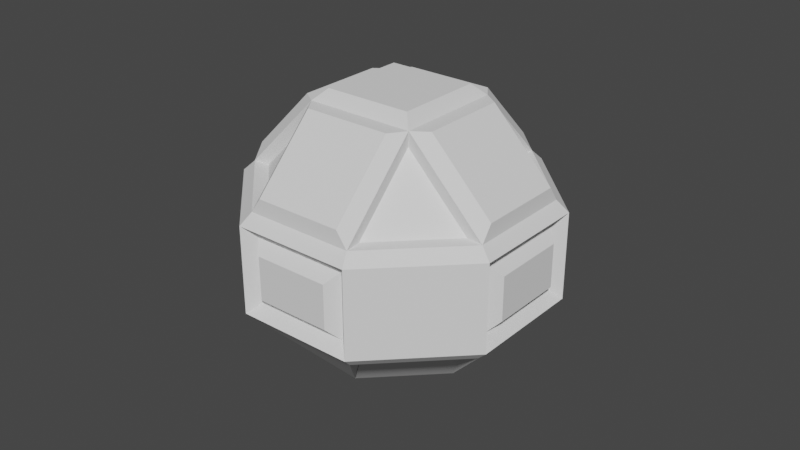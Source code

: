 # Source: Rhombicuboctahedron.blend  (saved by Blender 2.93.21; exported with 4.5.12 LTS)
import bpy
from mathutils import Matrix  # noqa: F401  (used for matrix-valued properties, if any)

bpy.ops.wm.read_factory_settings(use_empty=True)
scene = bpy.context.scene
scene.name = 'Scene'

# ---- collections
col_collection = bpy.data.collections.new('Collection'); scene.collection.children.link(col_collection)

# ---- world
world_world = bpy.data.worlds.new('World'); scene.world = world_world
world_world.use_nodes = True; world_world.node_tree.nodes.clear()
_N = world_world.node_tree.nodes; _L = world_world.node_tree.links
n0 = _N.new('ShaderNodeOutputWorld'); n0.name = 'World Output'; n0.location = (300, 300)
n1 = _N.new('ShaderNodeBackground'); n1.name = 'Background'; n1.location = (10, 300)
n1.inputs[0].default_value = (0.05088, 0.05088, 0.05088, 1.0)
_L.new(n1.outputs[0], n0.inputs[0])
n0.is_active_output = True
world_world.color = (0.05088, 0.05088, 0.05088)
world_world.use_sun_shadow = False
world_world.sun_shadow_jitter_overblur = 0.0

# ---- meshes
me_cylinder_001 = bpy.data.meshes.new('Cylinder.001')
me_cylinder_001.from_pydata([(1.079, 0.8181, -0.3145), (1.079, 0.8181, 0.08555), (1.342, 0.1848, -0.3145), (1.342, 0.1848, 0.08555), (0.8181, -1.079, -0.3145), (0.8181, -1.079, 0.08555), (0.1848, -1.342, -0.3145), (0.1848, -1.342, 0.08555), (-1.079, -0.8181, -0.3145), (-1.079, -0.8181, 0.08555), (-1.342, -0.1848, -0.3145), (-1.342, -0.1848, 0.08555), (0.9487, 0.8722, 0.1855), (0.9487, 0.8722, -0.4145), (1.288, 0.05412, 0.1855), (1.288, 0.05412, -0.4145), (0.8722, -0.9487, 0.1855), (0.8722, -0.9487, -0.4145), (0.05412, -1.288, 0.1855), (0.05412, -1.288, -0.4145), (-0.9487, -0.8722, 0.1855), (-0.9487, -0.8722, -0.4145), (-1.288, -0.05412, 0.1855), (-1.288, -0.05412, -0.4145)], [], [(0, 1, 3, 2), (4, 5, 7, 6), (8, 9, 11, 10), (1, 0, 13, 12), (2, 3, 14, 15), (0, 2, 15, 13), (3, 1, 12, 14), (5, 4, 17, 16), (6, 7, 18, 19), (9, 8, 21, 20), (10, 11, 22, 23), (4, 6, 19, 17), (7, 5, 16, 18), (8, 10, 23, 21), (11, 9, 20, 22)])
_uv = me_cylinder_001.uv_layers.new(name='UVMap')
_uv.uv.foreach_set('vector', [0.852, 0.65, 0.852, 0.85, 0.773, 0.85, 0.773, 0.65, 0.602, 0.65, 0.602, 0.85, 0.523, 0.85, 0.523, 0.65, 0.352, 0.65, 0.352, 0.85, 0.273, 0.85, 0.273, 0.65, 0.852, 0.85, 0.852, 0.65, 0.8635, 0.6, 0.8635, 0.9, 0.773, 0.65, 0.773, 0.85, 0.7615, 0.9, 0.7615, 0.6, 0.852, 0.65, 0.773, 0.65, 0.7615, 0.6, 0.8635, 0.6, 0.773, 0.85, 0.852, 0.85, 0.8635, 0.9, 0.7615, 0.9, 0.602, 0.85, 0.602, 0.65, 0.6135, 0.6, 0.6135, 0.9, 0.523, 0.65, 0.523, 0.85, 0.5115, 0.9, 0.5115, 0.6, 0.352, 0.85, 0.352, 0.65, 0.3635, 0.6, 0.3635, 0.9, 0.273, 0.65, 0.273, 0.85, 0.2615, 0.9, 0.2615, 0.6, 0.602, 0.65, 0.523, 0.65, 0.5115, 0.6, 0.6135, 0.6, 0.523, 0.85, 0.602, 0.85, 0.6135, 0.9, 0.5115, 0.9, 0.352, 0.65, 0.273, 0.65, 0.2615, 0.6, 0.3635, 0.6, 0.273, 0.85, 0.352, 0.85, 0.3635, 0.9, 0.2615, 0.9])
me_cylinder_001.use_remesh_fix_poles = True
me_cylinder_001.use_remesh_preserve_attributes = False
me_cylinder_001.update()
me_cylinder_002 = bpy.data.meshes.new('Cylinder.002')
me_cylinder_002.from_pydata([(0.558, 0.2311, -1.287), (-0.558, -0.2311, -1.287), (-0.2311, 0.558, -1.287), (0.2311, -0.558, -1.287), (0.03827, 1.141, -0.6157), (0.7798, 0.8339, -0.6157), (1.141, -0.03827, -0.6157), (0.8339, -0.7798, -0.6157), (-0.03827, -1.141, -0.6157), (-0.7798, -0.8339, -0.6157), (-1.141, 0.03827, -0.6157), (-0.8339, 0.7798, -0.6157)], [], [(11, 2, 1, 10), (9, 1, 3, 8), (7, 3, 0, 6), (5, 0, 2, 4), (0, 3, 1, 2)])
_uv = me_cylinder_002.uv_layers.new(name='UVMap')
_uv.uv.foreach_set('vector', [0.5852, 0.3979, 0.7016, 0.3496, 0.6453, 0.2138, 0.5289, 0.262, 0.6021, 0.08516, 0.6453, 0.2138, 0.7984, 0.1504, 0.738, 0.02888, 0.9148, 0.1021, 0.7984, 0.1504, 0.8547, 0.2862, 0.9711, 0.238, 0.8979, 0.4148, 0.8547, 0.2862, 0.7016, 0.3496, 0.762, 0.4711, 0.8461, 0.2898, 0.7898, 0.1539, 0.6539, 0.2102, 0.7102, 0.3461])
me_cylinder_002.use_remesh_fix_poles = True
me_cylinder_002.use_remesh_preserve_attributes = False
me_cylinder_002.update()
me_cylinder_004 = bpy.data.meshes.new('Cylinder.004')
me_cylinder_004.from_pydata([(0.558, 0.2311, -1.287), (-0.558, -0.2311, -1.287), (-0.2311, 0.558, -1.287), (0.2311, -0.558, -1.287), (0.03827, 1.141, -0.6157), (0.7798, 0.8339, -0.6157), (1.141, -0.03827, -0.6157), (0.8339, -0.7798, -0.6157), (-0.03827, -1.141, -0.6157), (-0.7798, -0.8339, -0.6157), (-1.141, 0.03827, -0.6157), (-0.8339, 0.7798, -0.6157), (0.0, 1.31, -0.6145), (0.9263, 0.9263, -0.6145), (1.31, -5.726e-08, -0.6145), (0.9263, -0.9263, -0.6145), (-1.145e-07, -1.31, -0.6145), (-0.9263, -0.9263, -0.6145), (-1.31, 1.562e-08, -0.6145), (-0.9263, 0.9263, -0.6145)], [], [(12, 2, 19), (18, 1, 17), (16, 3, 15), (14, 0, 13), (0, 5, 13), (1, 9, 17), (10, 1, 18), (8, 3, 16), (3, 7, 15), (6, 0, 14), (4, 2, 12), (2, 11, 19), (15, 7, 6, 14), (13, 5, 4, 12), (19, 11, 10, 18), (17, 9, 8, 16)])
_uv = me_cylinder_004.uv_layers.new(name='UVMap')
_uv.uv.foreach_set('vector', [0.75, 0.49, 0.7003, 0.37, 0.5803, 0.4197, 0.51, 0.25, 0.63, 0.2003, 0.5803, 0.08029, 0.75, 0.01, 0.7997, 0.13, 0.9197, 0.08029, 0.99, 0.25, 0.87, 0.2997, 0.9197, 0.4197, 0.8547, 0.2862, 0.8979, 0.4148, 0.9197, 0.4197, 0.6453, 0.2138, 0.6021, 0.08516, 0.5803, 0.08029, 0.5289, 0.262, 0.63, 0.2003, 0.51, 0.25, 0.738, 0.02888, 0.7997, 0.13, 0.75, 0.01, 0.7984, 0.1504, 0.9148, 0.1021, 0.9197, 0.08029, 0.9711, 0.238, 0.87, 0.2997, 0.99, 0.25, 0.762, 0.4711, 0.7003, 0.37, 0.75, 0.49, 0.7016, 0.3496, 0.5852, 0.3979, 0.5803, 0.4197, 0.9197, 0.08029, 0.9148, 0.1021, 0.9711, 0.238, 0.99, 0.25, 0.9197, 0.4197, 0.8979, 0.4148, 0.762, 0.4711, 0.75, 0.49, 0.5803, 0.4197, 0.5852, 0.3979, 0.5289, 0.262, 0.51, 0.25, 0.5803, 0.08029, 0.6021, 0.08516, 0.738, 0.02888, 0.75, 0.01])
me_cylinder_004.use_remesh_fix_poles = True
me_cylinder_004.use_remesh_preserve_attributes = False
me_cylinder_004.update()
me_cylinder_005 = bpy.data.meshes.new('Cylinder.005')
me_cylinder_005.from_pydata([(0.9656, 0.8344, 0.527), (-0.09282, 1.273, 0.527), (1.273, 0.09282, 0.527), (0.8344, -0.9656, 0.527), (0.09282, -1.273, 0.527), (-0.9656, -0.8344, 0.527), (-1.273, -0.09282, 0.527), (-0.8344, 0.9656, 0.527), (0.1248, 0.7474, 1.105), (-0.4402, -0.6167, 1.105), (0.7474, -0.1248, 1.105), (-0.6167, 0.4402, 1.105), (0.4402, 0.6167, 1.105), (-0.7474, 0.1248, 1.105), (0.6167, -0.4402, 1.105), (0.2172, 0.5243, 1.206), (-0.9263, -0.9263, 0.3855), (-0.5243, 0.2172, 1.206), (-0.1248, -0.7474, 1.105), (-0.2713, -0.655, 1.106), (0.5243, -0.2172, 1.206), (-0.2172, -0.5243, 1.206), (-0.9656, -0.8344, 0.527), (-0.4402, -0.6167, 1.105), (0.9263, -0.9263, 0.3855), (1.31, -5.726e-08, 0.3855), (0.655, -0.2713, 1.106), (-0.9263, -0.9263, 0.3855), (-1.145e-07, -1.31, 0.3855), (-0.2713, -0.655, 1.106), (-0.9263, 0.9263, 0.3855), (-1.31, 1.562e-08, 0.3855), (-0.655, 0.2713, 1.106), (0.9263, 0.9263, 0.3855), (0.0, 1.31, 0.3855), (0.2713, 0.655, 1.106)], [], [(7, 11, 8, 1), (22, 23, 13, 6), (0, 12, 10, 2), (3, 14, 18, 4), (17, 21, 20, 15), (7, 1, 34, 30), (8, 11, 32, 35), (11, 7, 30, 32), (1, 8, 35, 34), (0, 2, 25, 33), (2, 10, 26, 25), (12, 0, 33, 35), (10, 12, 35, 26), (22, 6, 31, 27), (13, 23, 29, 32), (9, 5, 16, 19), (6, 13, 32, 31), (3, 4, 28, 24), (4, 18, 29, 28), (14, 3, 24, 26), (18, 14, 26, 29), (21, 17, 32, 29), (17, 15, 35, 32), (15, 20, 26, 35), (20, 21, 29, 26)])
_uv = me_cylinder_005.uv_layers.new(name='UVMap')
_uv.uv.foreach_set('vector', [0.1335, 1.0, 0.2718, 1.0, 0.3842, 1.0, 0.04978, 1.0, 0.368, 1.0, 0.416, 1.0, 0.2894, 1.0, 0.2659, 1.0, 0.8252, 1.0, 0.4908, 1.0, 0.6032, 1.0, 0.7415, 1.0, 0.6091, 1.0, 0.5856, 1.0, 0.459, 1.0, 0.507, 1.0, 0.3088, 1.0, 0.4375, 1.0, 0.5662, 1.0, 0.4375, 1.0, 0.1335, 1.0, 0.04978, 1.0, 0.0, 1.0, 0.125, 1.0, 0.3842, 1.0, 0.2718, 1.0, 0.2767, 1.0, 0.4375, 1.0, 0.2718, 1.0, 0.1335, 1.0, 0.125, 1.0, 0.2767, 1.0, 0.04978, 1.0, 0.3842, 1.0, 0.4375, 1.0, 0.0, 1.0, 0.8252, 1.0, 0.7415, 1.0, 0.75, 1.0, 0.875, 1.0, 0.7415, 1.0, 0.6032, 1.0, 0.5983, 1.0, 0.75, 1.0, 0.4908, 1.0, 0.8252, 1.0, 0.875, 1.0, 0.4375, 1.0, 0.6032, 1.0, 0.4908, 1.0, 0.4375, 1.0, 0.5983, 1.0, 0.368, 1.0, 0.2659, 1.0, 0.25, 1.0, 0.375, 1.0, 0.2894, 1.0, 0.416, 1.0, 0.4375, 1.0, 0.2767, 1.0, 0.416, 1.0, 0.368, 1.0, 0.375, 1.0, 0.4375, 1.0, 0.2659, 1.0, 0.2894, 1.0, 0.2767, 1.0, 0.25, 1.0, 0.6091, 1.0, 0.507, 1.0, 0.5, 1.0, 0.625, 1.0, 0.507, 1.0, 0.459, 1.0, 0.4375, 1.0, 0.5, 1.0, 0.5856, 1.0, 0.6091, 1.0, 0.625, 1.0, 0.5983, 1.0, 0.459, 1.0, 0.5856, 1.0, 0.5983, 1.0, 0.4375, 1.0, 0.4375, 1.0, 0.3088, 1.0, 0.2767, 1.0, 0.4375, 1.0, 0.3088, 1.0, 0.4375, 1.0, 0.4375, 1.0, 0.2767, 1.0, 0.4375, 1.0, 0.5662, 1.0, 0.5983, 1.0, 0.4375, 1.0, 0.5662, 1.0, 0.4375, 1.0, 0.4375, 1.0, 0.5983, 1.0])
me_cylinder_005.use_remesh_fix_poles = True
me_cylinder_005.use_remesh_preserve_attributes = False
me_cylinder_005.update()
me_cylinder_006 = bpy.data.meshes.new('Cylinder.006')
me_cylinder_006.from_pydata([(-0.6324, 0.2619, 0.9661), (-0.2619, -0.6324, 0.9661), (0.2619, 0.6324, 0.9661), (0.6324, -0.2619, 0.9661), (0.8044, 0.8571, 0.3695), (0.03724, 1.175, 0.3695), (1.175, -0.03724, 0.3695), (0.8571, -0.8044, 0.3695), (-0.03724, -1.175, 0.3695), (-0.8044, -0.8571, 0.3695), (-1.175, 0.03724, 0.3695), (-0.8571, 0.8044, 0.3695), (0.9263, -0.9263, 0.3855), (1.31, -5.726e-08, 0.3855), (0.655, -0.2713, 1.106), (-0.9263, -0.9263, 0.3855), (-1.145e-07, -1.31, 0.3855), (-0.2713, -0.655, 1.106), (-0.9263, 0.9263, 0.3855), (-1.31, 1.562e-08, 0.3855), (-0.655, 0.2713, 1.106), (0.9263, 0.9263, 0.3855), (0.0, 1.31, 0.3855), (0.2713, 0.655, 1.106)], [], [(6, 3, 7), (8, 1, 9), (10, 0, 11), (5, 2, 4), (6, 7, 12, 13), (7, 3, 14, 12), (3, 6, 13, 14), (8, 9, 15, 16), (1, 8, 16, 17), (9, 1, 17, 15), (10, 11, 18, 19), (0, 10, 19, 20), (11, 0, 20, 18), (5, 4, 21, 22), (2, 5, 22, 23), (4, 2, 23, 21)])
_uv = me_cylinder_006.uv_layers.new(name='UVMap')
_uv.uv.foreach_set('vector', [0.7342, 1.0, 0.6085, 1.0, 0.6307, 1.0, 0.4893, 1.0, 0.4375, 1.0, 0.3857, 1.0, 0.2443, 1.0, 0.2665, 1.0, 0.1408, 1.0, 0.07517, 1.0, 0.4375, 1.0, 0.7998, 1.0, 0.7342, 1.0, 0.6307, 1.0, 0.625, 1.0, 0.75, 1.0, 0.6307, 1.0, 0.6085, 1.0, 0.5983, 1.0, 0.625, 1.0, 0.6085, 1.0, 0.7342, 1.0, 0.75, 1.0, 0.5983, 1.0, 0.4893, 1.0, 0.3857, 1.0, 0.375, 1.0, 0.5, 1.0, 0.4375, 1.0, 0.4893, 1.0, 0.5, 1.0, 0.4375, 1.0, 0.3857, 1.0, 0.4375, 1.0, 0.4375, 1.0, 0.375, 1.0, 0.2443, 1.0, 0.1408, 1.0, 0.125, 1.0, 0.25, 1.0, 0.2665, 1.0, 0.2443, 1.0, 0.25, 1.0, 0.2767, 1.0, 0.1408, 1.0, 0.2665, 1.0, 0.2767, 1.0, 0.125, 1.0, 0.07517, 1.0, 0.7998, 1.0, 0.875, 1.0, 0.0, 1.0, 0.4375, 1.0, 0.07517, 1.0, 0.0, 1.0, 0.4375, 1.0, 0.7998, 1.0, 0.4375, 1.0, 0.4375, 1.0, 0.875, 1.0])
me_cylinder_006.use_remesh_fix_poles = True
me_cylinder_006.use_remesh_preserve_attributes = False
me_cylinder_006.update()
me_cylinder_007 = bpy.data.meshes.new('Cylinder.007')
me_cylinder_007.from_pydata([(0.0, 1.31, -0.6145), (0.9263, 0.9263, -0.6145), (1.31, -5.726e-08, -0.6145), (0.9263, -0.9263, -0.6145), (-1.145e-07, -1.31, -0.6145), (-0.9263, -0.9263, -0.6145), (-1.31, 1.562e-08, -0.6145), (-0.9263, 0.9263, -0.6145), (0.0, 1.31, 0.3855), (-0.9263, 0.9263, 0.3855), (1.31, -5.726e-08, 0.3855), (0.9263, 0.9263, 0.3855), (-1.31, 1.562e-08, 0.3855), (-1.145e-07, -1.31, 0.3855), (0.9263, -0.9263, 0.3855), (-0.9263, -0.9263, 0.3855), (1.648e-08, 1.418, -0.5145), (0.0, 1.418, 0.2855), (1.003, 1.003, 0.2855), (1.003, 1.003, -0.5145), (1.418, -6.001e-08, 0.2855), (1.418, -4.079e-08, -0.5145), (1.003, -1.003, 0.2855), (1.003, -1.003, -0.5145), (-1.41e-07, -1.418, 0.2855), (-1.025e-07, -1.418, -0.5145), (-1.003, -1.003, 0.2855), (-1.003, -1.003, -0.5145), (-1.418, -2.057e-08, 0.2855), (-1.418, 2.062e-08, -0.5145), (-1.003, 1.003, 0.2855), (-1.003, 1.003, -0.5145), (0.9487, 0.8722, 0.1855), (0.9487, 0.8722, -0.4145), (1.288, 0.05412, 0.1855), (1.288, 0.05412, -0.4145), (0.8722, -0.9487, 0.1855), (0.8722, -0.9487, -0.4145), (0.05412, -1.288, 0.1855), (0.05412, -1.288, -0.4145), (-0.9487, -0.8722, 0.1855), (-0.9487, -0.8722, -0.4145), (-1.288, -0.05412, 0.1855), (-1.288, -0.05412, -0.4145), (-0.05412, 1.288, -0.4145), (-0.05412, 1.288, 0.1855), (-0.8722, 0.9487, 0.1855), (-0.8722, 0.9487, -0.4145)], [], [(16, 17, 18, 19), (21, 20, 22, 23), (25, 24, 26, 27), (29, 28, 30, 31), (16, 19, 1, 0), (18, 17, 8, 11), (19, 21, 2, 1), (20, 18, 11, 10), (21, 23, 3, 2), (22, 20, 10, 14), (23, 25, 4, 3), (24, 22, 14, 13), (25, 27, 5, 4), (26, 24, 13, 15), (27, 29, 6, 5), (28, 26, 15, 12), (29, 31, 7, 6), (30, 28, 12, 9), (31, 16, 0, 7), (17, 30, 9, 8), (44, 45, 17, 16), (32, 33, 19, 18), (35, 34, 20, 21), (36, 37, 23, 22), (39, 38, 24, 25), (40, 41, 27, 26), (43, 42, 28, 29), (46, 47, 31, 30), (33, 35, 21, 19), (34, 32, 18, 20), (37, 39, 25, 23), (38, 36, 22, 24), (41, 43, 29, 27), (42, 40, 26, 28), (47, 44, 16, 31), (45, 46, 30, 17), (37, 36, 38, 39), (0, 1, 2, 3, 4, 5, 6, 7), (11, 8, 9, 12, 15, 13, 14, 10), (44, 47, 46, 45), (33, 32, 34, 35), (41, 40, 42, 43)])
_uv = me_cylinder_007.uv_layers.new(name='UVMap')
_uv.uv.foreach_set('vector', [1.0, 0.55, 1.0, 0.95, 0.875, 0.95, 0.875, 0.55, 0.75, 0.55, 0.75, 0.95, 0.625, 0.95, 0.625, 0.55, 0.5, 0.55, 0.5, 0.95, 0.375, 0.95, 0.375, 0.55, 0.25, 0.55, 0.25, 0.95, 0.125, 0.95, 0.125, 0.55, 1.0, 0.55, 0.875, 0.55, 0.875, 0.5, 1.0, 0.5, 0.875, 0.95, 1.0, 0.95, 1.0, 1.0, 0.875, 1.0, 0.875, 0.55, 0.75, 0.55, 0.75, 0.5, 0.875, 0.5, 0.75, 0.95, 0.875, 0.95, 0.875, 1.0, 0.75, 1.0, 0.75, 0.55, 0.625, 0.55, 0.625, 0.5, 0.75, 0.5, 0.625, 0.95, 0.75, 0.95, 0.75, 1.0, 0.625, 1.0, 0.625, 0.55, 0.5, 0.55, 0.5, 0.5, 0.625, 0.5, 0.5, 0.95, 0.625, 0.95, 0.625, 1.0, 0.5, 1.0, 0.5, 0.55, 0.375, 0.55, 0.375, 0.5, 0.5, 0.5, 0.375, 0.95, 0.5, 0.95, 0.5, 1.0, 0.375, 1.0, 0.375, 0.55, 0.25, 0.55, 0.25, 0.5, 0.375, 0.5, 0.25, 0.95, 0.375, 0.95, 0.375, 1.0, 0.25, 1.0, 0.25, 0.55, 0.125, 0.55, 0.125, 0.5, 0.25, 0.5, 0.125, 0.95, 0.25, 0.95, 0.25, 1.0, 0.125, 1.0, 0.125, 0.55, 0.0, 0.55, 0.0, 0.5, 0.125, 0.5, 0.0, 0.95, 0.125, 0.95, 0.125, 1.0, 0.0, 1.0, 0.01152, 0.6, 0.01152, 0.9, 0.0, 0.95, 0.0, 0.55, 0.8635, 0.9, 0.8635, 0.6, 0.875, 0.55, 0.875, 0.95, 0.7615, 0.6, 0.7615, 0.9, 0.75, 0.95, 0.75, 0.55, 0.6135, 0.9, 0.6135, 0.6, 0.625, 0.55, 0.625, 0.95, 0.5115, 0.6, 0.5115, 0.9, 0.5, 0.95, 0.5, 0.55, 0.3635, 0.9, 0.3635, 0.6, 0.375, 0.55, 0.375, 0.95, 0.2615, 0.6, 0.2615, 0.9, 0.25, 0.95, 0.25, 0.55, 0.1135, 0.9, 0.1135, 0.6, 0.125, 0.55, 0.125, 0.95, 0.8635, 0.6, 0.7615, 0.6, 0.75, 0.55, 0.875, 0.55, 0.7615, 0.9, 0.8635, 0.9, 0.875, 0.95, 0.75, 0.95, 0.6135, 0.6, 0.5115, 0.6, 0.5, 0.55, 0.625, 0.55, 0.5115, 0.9, 0.6135, 0.9, 0.625, 0.95, 0.5, 0.95, 0.3635, 0.6, 0.2615, 0.6, 0.25, 0.55, 0.375, 0.55, 0.2615, 0.9, 0.3635, 0.9, 0.375, 0.95, 0.25, 0.95, 0.1135, 0.6, 0.01152, 0.6, 0.0, 0.55, 0.125, 0.55, 0.01152, 0.9, 0.1135, 0.9, 0.125, 0.95, 0.0, 0.95, 0.6135, 0.6, 0.6135, 0.9, 0.5115, 0.9, 0.5115, 0.6, 0.0, 0.5, 0.875, 0.5, 0.75, 0.5, 0.625, 0.5, 0.5, 0.5, 0.375, 0.5, 0.25, 0.5, 0.125, 0.5, 0.875, 1.0, 0.0, 1.0, 0.125, 1.0, 0.25, 1.0, 0.375, 1.0, 0.5, 1.0, 0.625, 1.0, 0.75, 1.0, 0.01152, 0.6, 0.1135, 0.6, 0.1135, 0.9, 0.01152, 0.9, 0.8635, 0.6, 0.8635, 0.9, 0.7615, 0.9, 0.7615, 0.6, 0.3635, 0.6, 0.3635, 0.9, 0.2615, 0.9, 0.2615, 0.6])
me_cylinder_007.use_remesh_fix_poles = True
me_cylinder_007.use_remesh_preserve_attributes = False
me_cylinder_007.update()
me_cylinder_008 = bpy.data.meshes.new('Cylinder.008')
me_cylinder_008.from_pydata([(-0.2277, 1.053, -0.1645), (-0.2277, 1.053, -0.06445), (-0.5838, 0.9058, -0.1645), (-0.5838, 0.9058, -0.06445), (-0.05412, 1.288, -0.4145), (-0.05412, 1.288, 0.1855), (-0.8722, 0.9487, 0.1855), (-0.8722, 0.9487, -0.4145), (-0.1194, 1.315, -0.3645), (-0.1194, 1.315, 0.1355), (-0.8451, 1.014, 0.1355), (-0.8451, 1.014, -0.3645), (-0.1736, 1.184, -0.2645), (-0.1736, 1.184, 0.03555), (-0.7145, 0.9599, 0.03555), (-0.7145, 0.9599, -0.2645)], [], [(2, 3, 1, 0), (8, 9, 5, 4), (10, 11, 7, 6), (11, 8, 4, 7), (9, 10, 6, 5), (12, 13, 9, 8), (14, 15, 11, 10), (15, 12, 8, 11), (13, 14, 10, 9), (0, 1, 13, 12), (3, 2, 15, 14), (2, 0, 12, 15), (1, 3, 14, 13)])
_uv = me_cylinder_008.uv_layers.new(name='UVMap')
_uv.uv.foreach_set('vector', [0.08469, 0.725, 0.0847, 0.775, 0.0403, 0.775, 0.0403, 0.725, 0.01727, 0.625, 0.01727, 0.875, 0.01152, 0.9, 0.01152, 0.6, 0.1077, 0.875, 0.1077, 0.625, 0.1135, 0.6, 0.1135, 0.9, 0.1077, 0.625, 0.01727, 0.625, 0.01152, 0.6, 0.1135, 0.6, 0.01727, 0.875, 0.1077, 0.875, 0.1135, 0.9, 0.01152, 0.9, 0.02879, 0.675, 0.02879, 0.825, 0.01727, 0.875, 0.01727, 0.625, 0.09621, 0.825, 0.09621, 0.675, 0.1077, 0.625, 0.1077, 0.875, 0.09621, 0.675, 0.02879, 0.675, 0.01727, 0.625, 0.1077, 0.625, 0.02879, 0.825, 0.09621, 0.825, 0.1077, 0.875, 0.01727, 0.875, 0.0403, 0.725, 0.0403, 0.775, 0.02879, 0.825, 0.02879, 0.675, 0.0847, 0.775, 0.08469, 0.725, 0.09621, 0.675, 0.09621, 0.825, 0.08469, 0.725, 0.0403, 0.725, 0.02879, 0.675, 0.09621, 0.675, 0.0403, 0.775, 0.0847, 0.775, 0.09621, 0.825, 0.02879, 0.825])
me_cylinder_008.use_remesh_fix_poles = True
me_cylinder_008.use_remesh_preserve_attributes = False
me_cylinder_008.update()

# ---- objects
ob_side = bpy.data.objects.new('Side', me_cylinder_001)
ob_bottom = bpy.data.objects.new('Bottom', me_cylinder_002)
ob_foot = bpy.data.objects.new('Foot', me_cylinder_004)
ob_top = bpy.data.objects.new('Top', me_cylinder_005)
ob_triangle = bpy.data.objects.new('Triangle', me_cylinder_006)
ob_side_001 = bpy.data.objects.new('Side.001', me_cylinder_007)
ob_front = bpy.data.objects.new('Front', me_cylinder_008)

# ---- transforms, parenting, visibility, modifiers, constraints
ob_side.location = (0.0, 0.0, 0.0)
ob_side.rotation_euler = (0.0, 0.0, -0.3927)
ob_bottom.location = (0.001661, 0.001281, -0.001724)
ob_bottom.rotation_euler = (0.0, 0.0, -0.3927)
ob_foot.location = (0.0, 0.0, 0.0)
ob_foot.rotation_euler = (0.0, 0.0, -0.3927)
ob_top.location = (0.0, 0.0, 0.0)
ob_top.rotation_euler = (0.0, 0.0, -0.3927)
ob_triangle.location = (0.0, 0.0, 0.0)
ob_triangle.rotation_euler = (0.0, 0.0, -0.3927)
ob_side_001.location = (0.0, 0.0, 0.0)
ob_side_001.rotation_euler = (0.0, 0.0, -0.3927)
ob_front.location = (0.0, 0.0, 0.0)
ob_front.rotation_euler = (0.0, 0.0, -0.3927)

# ---- collection membership
col_collection.objects.link(ob_side)
col_collection.objects.link(ob_bottom)
col_collection.objects.link(ob_foot)
col_collection.objects.link(ob_top)
col_collection.objects.link(ob_triangle)
col_collection.objects.link(ob_side_001)
col_collection.objects.link(ob_front)

# ---- scene / render settings (as saved in the file)
scene.frame_start = 1; scene.frame_end = 250; scene.frame_set(1)
scene.render.engine = 'BLENDER_EEVEE_NEXT'
scene.cycles.use_denoising = False
scene.cycles.samples = 128
scene.cycles.sampling_pattern = 'TABULATED_SOBOL'
scene.cycles.use_adaptive_sampling = False
scene.cycles.use_light_tree = False
scene.view_settings.view_transform = 'Filmic'
bpy.context.view_layer.update()

# ---- added for rendering (the .blend has no active camera and no usable light): camera, sun
cam_auto = bpy.data.cameras.new('AutoCamera')
cam_auto.lens = 50.0
cam_auto.sensor_width = 36.0
cam_auto.clip_end = 1000.0
ob_auto_camera = bpy.data.objects.new('AutoCamera', cam_auto)
scene.collection.objects.link(ob_auto_camera)
ob_auto_camera.location = (5.37065, -6.44478, 4.25501)
ob_auto_camera.rotation_euler = (1.09748, -7.21219e-08, 0.694738)
scene.camera = ob_auto_camera
light_auto_sun = bpy.data.lights.new('AutoSun', 'SUN')
light_auto_sun.energy = 3.0
light_auto_sun.angle = 0.0523599
ob_auto_sun = bpy.data.objects.new('AutoSun', light_auto_sun)
scene.collection.objects.link(ob_auto_sun)
ob_auto_sun.rotation_euler = (0.872665, 0.174533, 0.523599)
bpy.context.view_layer.update()
